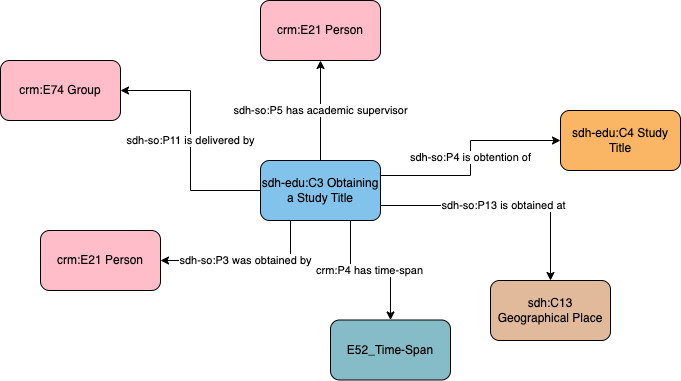

The diagram above was exported from draw.io. Its source (the exported page's mxGraphModel, read from the mxfile embedded in the PNG):
<mxGraphModel dx="1185" dy="539" grid="1" gridSize="10" guides="1" tooltips="1" connect="1" arrows="1" fold="1" page="1" pageScale="1" pageWidth="1169" pageHeight="827" math="0" shadow="0">
  <root>
    <mxCell id="0" />
    <mxCell id="1" parent="0" />
    <mxCell id="5vX3zULgP9-Ts-IW-2AZ-4" value="crm:E21 Person" style="rounded=1;whiteSpace=wrap;html=1;fillColor=#ffbdca" vertex="1" parent="1">
      <mxGeometry x="400" y="500" width="120" height="60" as="geometry" />
    </mxCell>
    <mxCell id="5vX3zULgP9-Ts-IW-2AZ-5" value="crm:E74 Group" style="rounded=1;whiteSpace=wrap;html=1;fillColor=#ffbdca" vertex="1" parent="1">
      <mxGeometry x="360" y="330" width="120" height="60" as="geometry" />
    </mxCell>
    <mxCell id="5vX3zULgP9-Ts-IW-2AZ-6" value="sdh-so:P3 was obtained by" style="edgeStyle=orthogonalEdgeStyle;rounded=0;orthogonalLoop=1;jettySize=auto;html=1;entryX=1;entryY=0.5;entryDx=0;entryDy=0;exitX=0.25;exitY=1;exitDx=0;exitDy=0;" edge="1" parent="1" source="5vX3zULgP9-Ts-IW-2AZ-11" target="5vX3zULgP9-Ts-IW-2AZ-4">
      <mxGeometry relative="1" as="geometry" />
    </mxCell>
    <mxCell id="5vX3zULgP9-Ts-IW-2AZ-7" value="sdh-so:P4 is obtention of" style="edgeStyle=orthogonalEdgeStyle;rounded=0;orthogonalLoop=1;jettySize=auto;html=1;entryX=0;entryY=0.5;entryDx=0;entryDy=0;exitX=1;exitY=0.25;exitDx=0;exitDy=0;" edge="1" parent="1" source="5vX3zULgP9-Ts-IW-2AZ-11" target="5vX3zULgP9-Ts-IW-2AZ-12">
      <mxGeometry x="0.0068" relative="1" as="geometry">
        <mxPoint x="930" y="460" as="targetPoint" />
        <mxPoint as="offset" />
      </mxGeometry>
    </mxCell>
    <mxCell id="5vX3zULgP9-Ts-IW-2AZ-8" value="sdh-so:P5 has academic supervisor" style="edgeStyle=orthogonalEdgeStyle;rounded=0;orthogonalLoop=1;jettySize=auto;html=1;entryX=0.5;entryY=1;entryDx=0;entryDy=0;exitX=0.5;exitY=0;exitDx=0;exitDy=0;" edge="1" parent="1" source="5vX3zULgP9-Ts-IW-2AZ-11" target="5vX3zULgP9-Ts-IW-2AZ-13">
      <mxGeometry relative="1" as="geometry" />
    </mxCell>
    <mxCell id="5vX3zULgP9-Ts-IW-2AZ-9" value="sdh-so:P11 is delivered by" style="edgeStyle=orthogonalEdgeStyle;rounded=0;orthogonalLoop=1;jettySize=auto;html=1;entryX=1;entryY=0.5;entryDx=0;entryDy=0;" edge="1" parent="1" source="5vX3zULgP9-Ts-IW-2AZ-11" target="5vX3zULgP9-Ts-IW-2AZ-5">
      <mxGeometry relative="1" as="geometry" />
    </mxCell>
    <mxCell id="5vX3zULgP9-Ts-IW-2AZ-10" value="sdh-so:P13 is obtained at" style="edgeStyle=orthogonalEdgeStyle;rounded=0;orthogonalLoop=1;jettySize=auto;html=1;exitX=1;exitY=0.75;exitDx=0;exitDy=0;" edge="1" parent="1" source="5vX3zULgP9-Ts-IW-2AZ-11" target="5vX3zULgP9-Ts-IW-2AZ-14">
      <mxGeometry relative="1" as="geometry" />
    </mxCell>
    <mxCell id="5vX3zULgP9-Ts-IW-2AZ-11" value="sdh-edu:C3 Obtaining a Study Title" style="rounded=1;whiteSpace=wrap;html=1;fillColor=#82c3ec" vertex="1" parent="1">
      <mxGeometry x="620" y="430" width="120" height="60" as="geometry" />
    </mxCell>
    <mxCell id="5vX3zULgP9-Ts-IW-2AZ-12" value="sdh-edu:C4 Study Title" style="rounded=1;whiteSpace=wrap;html=1;fillColor=#fab565" vertex="1" parent="1">
      <mxGeometry x="920" y="380" width="120" height="60" as="geometry" />
    </mxCell>
    <mxCell id="5vX3zULgP9-Ts-IW-2AZ-13" value="crm:E21 Person" style="rounded=1;whiteSpace=wrap;html=1;fillColor=#ffbdca" vertex="1" parent="1">
      <mxGeometry x="620" y="270" width="120" height="60" as="geometry" />
    </mxCell>
    <mxCell id="5vX3zULgP9-Ts-IW-2AZ-14" value="sdh:C13 Geographical Place" style="rounded=1;whiteSpace=wrap;html=1;fillColor=#e1ba9c" vertex="1" parent="1">
      <mxGeometry x="850" y="550" width="120" height="60" as="geometry" />
    </mxCell>
    <mxCell id="V7B0_ihtJ1z1pvDJoGPJ-1" value="crm:P4 has time-span" style="edgeStyle=orthogonalEdgeStyle;rounded=0;orthogonalLoop=1;jettySize=auto;html=1;exitX=0.75;exitY=1;exitDx=0;exitDy=0;" edge="1" parent="1" target="V7B0_ihtJ1z1pvDJoGPJ-2" source="5vX3zULgP9-Ts-IW-2AZ-11">
      <mxGeometry x="-0.0037" relative="1" as="geometry">
        <mxPoint as="offset" />
        <mxPoint x="850" y="550" as="sourcePoint" />
      </mxGeometry>
    </mxCell>
    <mxCell id="V7B0_ihtJ1z1pvDJoGPJ-2" value="E52_Time-Span" style="rounded=1;whiteSpace=wrap;html=1;fillColor=#86bcc8" vertex="1" parent="1">
      <mxGeometry x="690" y="589.5" width="120" height="60" as="geometry" />
    </mxCell>
  </root>
</mxGraphModel>